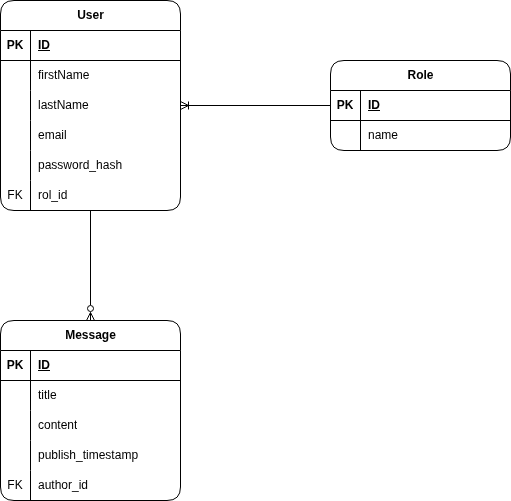

The diagram above was exported from draw.io. Its source (the exported page's mxGraphModel, read from the mxfile embedded in the PNG):
<mxGraphModel dx="872" dy="488" grid="1" gridSize="10" guides="1" tooltips="1" connect="1" arrows="1" fold="1" page="1" pageScale="1" pageWidth="850" pageHeight="1100" math="0" shadow="0">
  <root>
    <mxCell id="0" />
    <mxCell id="1" parent="0" />
    <mxCell id="zrNT6p9cTjOq-5q15OuY-60" style="edgeStyle=orthogonalEdgeStyle;rounded=0;orthogonalLoop=1;jettySize=auto;html=1;entryX=0.5;entryY=0;entryDx=0;entryDy=0;endArrow=ERzeroToMany;endFill=0;" edge="1" parent="1" source="zrNT6p9cTjOq-5q15OuY-1" target="zrNT6p9cTjOq-5q15OuY-34">
      <mxGeometry relative="1" as="geometry">
        <mxPoint x="230" y="410" as="targetPoint" />
      </mxGeometry>
    </mxCell>
    <mxCell id="zrNT6p9cTjOq-5q15OuY-1" value="User" style="shape=table;startSize=30;container=1;collapsible=1;childLayout=tableLayout;fixedRows=1;rowLines=0;fontStyle=1;align=center;resizeLast=1;html=1;perimeterSpacing=0;rounded=1;" vertex="1" parent="1">
      <mxGeometry x="140" y="110" width="180" height="210" as="geometry" />
    </mxCell>
    <mxCell id="zrNT6p9cTjOq-5q15OuY-2" value="" style="shape=tableRow;horizontal=0;startSize=0;swimlaneHead=0;swimlaneBody=0;fillColor=none;collapsible=0;dropTarget=0;points=[[0,0.5],[1,0.5]];portConstraint=eastwest;top=0;left=0;right=0;bottom=1;" vertex="1" parent="zrNT6p9cTjOq-5q15OuY-1">
      <mxGeometry y="30" width="180" height="30" as="geometry" />
    </mxCell>
    <mxCell id="zrNT6p9cTjOq-5q15OuY-3" value="PK" style="shape=partialRectangle;connectable=0;fillColor=none;top=0;left=0;bottom=0;right=0;fontStyle=1;overflow=hidden;whiteSpace=wrap;html=1;" vertex="1" parent="zrNT6p9cTjOq-5q15OuY-2">
      <mxGeometry width="30" height="30" as="geometry">
        <mxRectangle width="30" height="30" as="alternateBounds" />
      </mxGeometry>
    </mxCell>
    <mxCell id="zrNT6p9cTjOq-5q15OuY-4" value="ID" style="shape=partialRectangle;connectable=0;fillColor=none;top=0;left=0;bottom=0;right=0;align=left;spacingLeft=6;fontStyle=5;overflow=hidden;whiteSpace=wrap;html=1;" vertex="1" parent="zrNT6p9cTjOq-5q15OuY-2">
      <mxGeometry x="30" width="150" height="30" as="geometry">
        <mxRectangle width="150" height="30" as="alternateBounds" />
      </mxGeometry>
    </mxCell>
    <mxCell id="zrNT6p9cTjOq-5q15OuY-5" value="" style="shape=tableRow;horizontal=0;startSize=0;swimlaneHead=0;swimlaneBody=0;fillColor=none;collapsible=0;dropTarget=0;points=[[0,0.5],[1,0.5]];portConstraint=eastwest;top=0;left=0;right=0;bottom=0;" vertex="1" parent="zrNT6p9cTjOq-5q15OuY-1">
      <mxGeometry y="60" width="180" height="30" as="geometry" />
    </mxCell>
    <mxCell id="zrNT6p9cTjOq-5q15OuY-6" value="" style="shape=partialRectangle;connectable=0;fillColor=none;top=0;left=0;bottom=0;right=0;editable=1;overflow=hidden;whiteSpace=wrap;html=1;" vertex="1" parent="zrNT6p9cTjOq-5q15OuY-5">
      <mxGeometry width="30" height="30" as="geometry">
        <mxRectangle width="30" height="30" as="alternateBounds" />
      </mxGeometry>
    </mxCell>
    <mxCell id="zrNT6p9cTjOq-5q15OuY-7" value="firstName" style="shape=partialRectangle;connectable=0;fillColor=none;top=0;left=0;bottom=0;right=0;align=left;spacingLeft=6;overflow=hidden;whiteSpace=wrap;html=1;" vertex="1" parent="zrNT6p9cTjOq-5q15OuY-5">
      <mxGeometry x="30" width="150" height="30" as="geometry">
        <mxRectangle width="150" height="30" as="alternateBounds" />
      </mxGeometry>
    </mxCell>
    <mxCell id="zrNT6p9cTjOq-5q15OuY-8" value="" style="shape=tableRow;horizontal=0;startSize=0;swimlaneHead=0;swimlaneBody=0;fillColor=none;collapsible=0;dropTarget=0;points=[[0,0.5],[1,0.5]];portConstraint=eastwest;top=0;left=0;right=0;bottom=0;" vertex="1" parent="zrNT6p9cTjOq-5q15OuY-1">
      <mxGeometry y="90" width="180" height="30" as="geometry" />
    </mxCell>
    <mxCell id="zrNT6p9cTjOq-5q15OuY-9" value="" style="shape=partialRectangle;connectable=0;fillColor=none;top=0;left=0;bottom=0;right=0;editable=1;overflow=hidden;whiteSpace=wrap;html=1;" vertex="1" parent="zrNT6p9cTjOq-5q15OuY-8">
      <mxGeometry width="30" height="30" as="geometry">
        <mxRectangle width="30" height="30" as="alternateBounds" />
      </mxGeometry>
    </mxCell>
    <mxCell id="zrNT6p9cTjOq-5q15OuY-10" value="lastName" style="shape=partialRectangle;connectable=0;fillColor=none;top=0;left=0;bottom=0;right=0;align=left;spacingLeft=6;overflow=hidden;whiteSpace=wrap;html=1;" vertex="1" parent="zrNT6p9cTjOq-5q15OuY-8">
      <mxGeometry x="30" width="150" height="30" as="geometry">
        <mxRectangle width="150" height="30" as="alternateBounds" />
      </mxGeometry>
    </mxCell>
    <mxCell id="zrNT6p9cTjOq-5q15OuY-11" value="" style="shape=tableRow;horizontal=0;startSize=0;swimlaneHead=0;swimlaneBody=0;fillColor=none;collapsible=0;dropTarget=0;points=[[0,0.5],[1,0.5]];portConstraint=eastwest;top=0;left=0;right=0;bottom=0;" vertex="1" parent="zrNT6p9cTjOq-5q15OuY-1">
      <mxGeometry y="120" width="180" height="30" as="geometry" />
    </mxCell>
    <mxCell id="zrNT6p9cTjOq-5q15OuY-12" value="" style="shape=partialRectangle;connectable=0;fillColor=none;top=0;left=0;bottom=0;right=0;editable=1;overflow=hidden;whiteSpace=wrap;html=1;" vertex="1" parent="zrNT6p9cTjOq-5q15OuY-11">
      <mxGeometry width="30" height="30" as="geometry">
        <mxRectangle width="30" height="30" as="alternateBounds" />
      </mxGeometry>
    </mxCell>
    <mxCell id="zrNT6p9cTjOq-5q15OuY-13" value="email" style="shape=partialRectangle;connectable=0;fillColor=none;top=0;left=0;bottom=0;right=0;align=left;spacingLeft=6;overflow=hidden;whiteSpace=wrap;html=1;" vertex="1" parent="zrNT6p9cTjOq-5q15OuY-11">
      <mxGeometry x="30" width="150" height="30" as="geometry">
        <mxRectangle width="150" height="30" as="alternateBounds" />
      </mxGeometry>
    </mxCell>
    <mxCell id="zrNT6p9cTjOq-5q15OuY-14" value="" style="shape=tableRow;horizontal=0;startSize=0;swimlaneHead=0;swimlaneBody=0;fillColor=none;collapsible=0;dropTarget=0;points=[[0,0.5],[1,0.5]];portConstraint=eastwest;top=0;left=0;right=0;bottom=0;" vertex="1" parent="zrNT6p9cTjOq-5q15OuY-1">
      <mxGeometry y="150" width="180" height="30" as="geometry" />
    </mxCell>
    <mxCell id="zrNT6p9cTjOq-5q15OuY-15" value="" style="shape=partialRectangle;connectable=0;fillColor=none;top=0;left=0;bottom=0;right=0;editable=1;overflow=hidden;whiteSpace=wrap;html=1;" vertex="1" parent="zrNT6p9cTjOq-5q15OuY-14">
      <mxGeometry width="30" height="30" as="geometry">
        <mxRectangle width="30" height="30" as="alternateBounds" />
      </mxGeometry>
    </mxCell>
    <mxCell id="zrNT6p9cTjOq-5q15OuY-16" value="password_hash" style="shape=partialRectangle;connectable=0;fillColor=none;top=0;left=0;bottom=0;right=0;align=left;spacingLeft=6;overflow=hidden;whiteSpace=wrap;html=1;" vertex="1" parent="zrNT6p9cTjOq-5q15OuY-14">
      <mxGeometry x="30" width="150" height="30" as="geometry">
        <mxRectangle width="150" height="30" as="alternateBounds" />
      </mxGeometry>
    </mxCell>
    <mxCell id="zrNT6p9cTjOq-5q15OuY-30" value="" style="shape=tableRow;horizontal=0;startSize=0;swimlaneHead=0;swimlaneBody=0;fillColor=none;collapsible=0;dropTarget=0;points=[[0,0.5],[1,0.5]];portConstraint=eastwest;top=0;left=0;right=0;bottom=0;" vertex="1" parent="zrNT6p9cTjOq-5q15OuY-1">
      <mxGeometry y="180" width="180" height="30" as="geometry" />
    </mxCell>
    <mxCell id="zrNT6p9cTjOq-5q15OuY-31" value="FK" style="shape=partialRectangle;connectable=0;fillColor=none;top=0;left=0;bottom=0;right=0;editable=1;overflow=hidden;whiteSpace=wrap;html=1;" vertex="1" parent="zrNT6p9cTjOq-5q15OuY-30">
      <mxGeometry width="30" height="30" as="geometry">
        <mxRectangle width="30" height="30" as="alternateBounds" />
      </mxGeometry>
    </mxCell>
    <mxCell id="zrNT6p9cTjOq-5q15OuY-32" value="rol_id" style="shape=partialRectangle;connectable=0;fillColor=none;top=0;left=0;bottom=0;right=0;align=left;spacingLeft=6;overflow=hidden;whiteSpace=wrap;html=1;" vertex="1" parent="zrNT6p9cTjOq-5q15OuY-30">
      <mxGeometry x="30" width="150" height="30" as="geometry">
        <mxRectangle width="150" height="30" as="alternateBounds" />
      </mxGeometry>
    </mxCell>
    <mxCell id="zrNT6p9cTjOq-5q15OuY-33" style="edgeStyle=orthogonalEdgeStyle;rounded=0;orthogonalLoop=1;jettySize=auto;html=1;endArrow=ERoneToMany;endFill=0;" edge="1" parent="1" source="zrNT6p9cTjOq-5q15OuY-17" target="zrNT6p9cTjOq-5q15OuY-8">
      <mxGeometry relative="1" as="geometry" />
    </mxCell>
    <mxCell id="zrNT6p9cTjOq-5q15OuY-17" value="Role" style="shape=table;startSize=30;container=1;collapsible=1;childLayout=tableLayout;fixedRows=1;rowLines=0;fontStyle=1;align=center;resizeLast=1;html=1;rounded=1;shadow=0;" vertex="1" parent="1">
      <mxGeometry x="470" y="170" width="180" height="90" as="geometry" />
    </mxCell>
    <mxCell id="zrNT6p9cTjOq-5q15OuY-18" value="" style="shape=tableRow;horizontal=0;startSize=0;swimlaneHead=0;swimlaneBody=0;fillColor=none;collapsible=0;dropTarget=0;points=[[0,0.5],[1,0.5]];portConstraint=eastwest;top=0;left=0;right=0;bottom=1;" vertex="1" parent="zrNT6p9cTjOq-5q15OuY-17">
      <mxGeometry y="30" width="180" height="30" as="geometry" />
    </mxCell>
    <mxCell id="zrNT6p9cTjOq-5q15OuY-19" value="PK" style="shape=partialRectangle;connectable=0;fillColor=none;top=0;left=0;bottom=0;right=0;fontStyle=1;overflow=hidden;whiteSpace=wrap;html=1;" vertex="1" parent="zrNT6p9cTjOq-5q15OuY-18">
      <mxGeometry width="30" height="30" as="geometry">
        <mxRectangle width="30" height="30" as="alternateBounds" />
      </mxGeometry>
    </mxCell>
    <mxCell id="zrNT6p9cTjOq-5q15OuY-20" value="ID" style="shape=partialRectangle;connectable=0;fillColor=none;top=0;left=0;bottom=0;right=0;align=left;spacingLeft=6;fontStyle=5;overflow=hidden;whiteSpace=wrap;html=1;" vertex="1" parent="zrNT6p9cTjOq-5q15OuY-18">
      <mxGeometry x="30" width="150" height="30" as="geometry">
        <mxRectangle width="150" height="30" as="alternateBounds" />
      </mxGeometry>
    </mxCell>
    <mxCell id="zrNT6p9cTjOq-5q15OuY-21" value="" style="shape=tableRow;horizontal=0;startSize=0;swimlaneHead=0;swimlaneBody=0;fillColor=none;collapsible=0;dropTarget=0;points=[[0,0.5],[1,0.5]];portConstraint=eastwest;top=0;left=0;right=0;bottom=0;" vertex="1" parent="zrNT6p9cTjOq-5q15OuY-17">
      <mxGeometry y="60" width="180" height="30" as="geometry" />
    </mxCell>
    <mxCell id="zrNT6p9cTjOq-5q15OuY-22" value="" style="shape=partialRectangle;connectable=0;fillColor=none;top=0;left=0;bottom=0;right=0;editable=1;overflow=hidden;whiteSpace=wrap;html=1;" vertex="1" parent="zrNT6p9cTjOq-5q15OuY-21">
      <mxGeometry width="30" height="30" as="geometry">
        <mxRectangle width="30" height="30" as="alternateBounds" />
      </mxGeometry>
    </mxCell>
    <mxCell id="zrNT6p9cTjOq-5q15OuY-23" value="name" style="shape=partialRectangle;connectable=0;fillColor=none;top=0;left=0;bottom=0;right=0;align=left;spacingLeft=6;overflow=hidden;whiteSpace=wrap;html=1;" vertex="1" parent="zrNT6p9cTjOq-5q15OuY-21">
      <mxGeometry x="30" width="150" height="30" as="geometry">
        <mxRectangle width="150" height="30" as="alternateBounds" />
      </mxGeometry>
    </mxCell>
    <mxCell id="zrNT6p9cTjOq-5q15OuY-34" value="Message" style="shape=table;startSize=30;container=1;collapsible=1;childLayout=tableLayout;fixedRows=1;rowLines=0;fontStyle=1;align=center;resizeLast=1;html=1;rounded=1;" vertex="1" parent="1">
      <mxGeometry x="140" y="430" width="180" height="180" as="geometry" />
    </mxCell>
    <mxCell id="zrNT6p9cTjOq-5q15OuY-35" value="" style="shape=tableRow;horizontal=0;startSize=0;swimlaneHead=0;swimlaneBody=0;fillColor=none;collapsible=0;dropTarget=0;points=[[0,0.5],[1,0.5]];portConstraint=eastwest;top=0;left=0;right=0;bottom=1;" vertex="1" parent="zrNT6p9cTjOq-5q15OuY-34">
      <mxGeometry y="30" width="180" height="30" as="geometry" />
    </mxCell>
    <mxCell id="zrNT6p9cTjOq-5q15OuY-36" value="PK" style="shape=partialRectangle;connectable=0;fillColor=none;top=0;left=0;bottom=0;right=0;fontStyle=1;overflow=hidden;whiteSpace=wrap;html=1;" vertex="1" parent="zrNT6p9cTjOq-5q15OuY-35">
      <mxGeometry width="30" height="30" as="geometry">
        <mxRectangle width="30" height="30" as="alternateBounds" />
      </mxGeometry>
    </mxCell>
    <mxCell id="zrNT6p9cTjOq-5q15OuY-37" value="ID" style="shape=partialRectangle;connectable=0;fillColor=none;top=0;left=0;bottom=0;right=0;align=left;spacingLeft=6;fontStyle=5;overflow=hidden;whiteSpace=wrap;html=1;" vertex="1" parent="zrNT6p9cTjOq-5q15OuY-35">
      <mxGeometry x="30" width="150" height="30" as="geometry">
        <mxRectangle width="150" height="30" as="alternateBounds" />
      </mxGeometry>
    </mxCell>
    <mxCell id="zrNT6p9cTjOq-5q15OuY-65" value="" style="shape=tableRow;horizontal=0;startSize=0;swimlaneHead=0;swimlaneBody=0;fillColor=none;collapsible=0;dropTarget=0;points=[[0,0.5],[1,0.5]];portConstraint=eastwest;top=0;left=0;right=0;bottom=0;" vertex="1" parent="zrNT6p9cTjOq-5q15OuY-34">
      <mxGeometry y="60" width="180" height="30" as="geometry" />
    </mxCell>
    <mxCell id="zrNT6p9cTjOq-5q15OuY-66" value="" style="shape=partialRectangle;connectable=0;fillColor=none;top=0;left=0;bottom=0;right=0;editable=1;overflow=hidden;whiteSpace=wrap;html=1;" vertex="1" parent="zrNT6p9cTjOq-5q15OuY-65">
      <mxGeometry width="30" height="30" as="geometry">
        <mxRectangle width="30" height="30" as="alternateBounds" />
      </mxGeometry>
    </mxCell>
    <mxCell id="zrNT6p9cTjOq-5q15OuY-67" value="&lt;span style=&quot;background-color: rgb(255, 255, 255);&quot;&gt;title&lt;/span&gt;" style="shape=partialRectangle;connectable=0;fillColor=none;top=0;left=0;bottom=0;right=0;align=left;spacingLeft=6;overflow=hidden;whiteSpace=wrap;html=1;" vertex="1" parent="zrNT6p9cTjOq-5q15OuY-65">
      <mxGeometry x="30" width="150" height="30" as="geometry">
        <mxRectangle width="150" height="30" as="alternateBounds" />
      </mxGeometry>
    </mxCell>
    <mxCell id="zrNT6p9cTjOq-5q15OuY-38" value="" style="shape=tableRow;horizontal=0;startSize=0;swimlaneHead=0;swimlaneBody=0;fillColor=none;collapsible=0;dropTarget=0;points=[[0,0.5],[1,0.5]];portConstraint=eastwest;top=0;left=0;right=0;bottom=0;" vertex="1" parent="zrNT6p9cTjOq-5q15OuY-34">
      <mxGeometry y="90" width="180" height="30" as="geometry" />
    </mxCell>
    <mxCell id="zrNT6p9cTjOq-5q15OuY-39" value="" style="shape=partialRectangle;connectable=0;fillColor=none;top=0;left=0;bottom=0;right=0;editable=1;overflow=hidden;whiteSpace=wrap;html=1;" vertex="1" parent="zrNT6p9cTjOq-5q15OuY-38">
      <mxGeometry width="30" height="30" as="geometry">
        <mxRectangle width="30" height="30" as="alternateBounds" />
      </mxGeometry>
    </mxCell>
    <mxCell id="zrNT6p9cTjOq-5q15OuY-40" value="content" style="shape=partialRectangle;connectable=0;fillColor=none;top=0;left=0;bottom=0;right=0;align=left;spacingLeft=6;overflow=hidden;whiteSpace=wrap;html=1;" vertex="1" parent="zrNT6p9cTjOq-5q15OuY-38">
      <mxGeometry x="30" width="150" height="30" as="geometry">
        <mxRectangle width="150" height="30" as="alternateBounds" />
      </mxGeometry>
    </mxCell>
    <mxCell id="zrNT6p9cTjOq-5q15OuY-62" value="" style="shape=tableRow;horizontal=0;startSize=0;swimlaneHead=0;swimlaneBody=0;fillColor=none;collapsible=0;dropTarget=0;points=[[0,0.5],[1,0.5]];portConstraint=eastwest;top=0;left=0;right=0;bottom=0;" vertex="1" parent="zrNT6p9cTjOq-5q15OuY-34">
      <mxGeometry y="120" width="180" height="30" as="geometry" />
    </mxCell>
    <mxCell id="zrNT6p9cTjOq-5q15OuY-63" value="" style="shape=partialRectangle;connectable=0;fillColor=none;top=0;left=0;bottom=0;right=0;editable=1;overflow=hidden;whiteSpace=wrap;html=1;" vertex="1" parent="zrNT6p9cTjOq-5q15OuY-62">
      <mxGeometry width="30" height="30" as="geometry">
        <mxRectangle width="30" height="30" as="alternateBounds" />
      </mxGeometry>
    </mxCell>
    <mxCell id="zrNT6p9cTjOq-5q15OuY-64" value="&lt;span style=&quot;background-color: rgb(255, 255, 255);&quot;&gt;publish_timestamp&lt;/span&gt;" style="shape=partialRectangle;connectable=0;fillColor=none;top=0;left=0;bottom=0;right=0;align=left;spacingLeft=6;overflow=hidden;whiteSpace=wrap;html=1;" vertex="1" parent="zrNT6p9cTjOq-5q15OuY-62">
      <mxGeometry x="30" width="150" height="30" as="geometry">
        <mxRectangle width="150" height="30" as="alternateBounds" />
      </mxGeometry>
    </mxCell>
    <mxCell id="zrNT6p9cTjOq-5q15OuY-68" value="" style="shape=tableRow;horizontal=0;startSize=0;swimlaneHead=0;swimlaneBody=0;fillColor=none;collapsible=0;dropTarget=0;points=[[0,0.5],[1,0.5]];portConstraint=eastwest;top=0;left=0;right=0;bottom=0;" vertex="1" parent="zrNT6p9cTjOq-5q15OuY-34">
      <mxGeometry y="150" width="180" height="30" as="geometry" />
    </mxCell>
    <mxCell id="zrNT6p9cTjOq-5q15OuY-69" value="FK" style="shape=partialRectangle;connectable=0;fillColor=none;top=0;left=0;bottom=0;right=0;editable=1;overflow=hidden;whiteSpace=wrap;html=1;" vertex="1" parent="zrNT6p9cTjOq-5q15OuY-68">
      <mxGeometry width="30" height="30" as="geometry">
        <mxRectangle width="30" height="30" as="alternateBounds" />
      </mxGeometry>
    </mxCell>
    <mxCell id="zrNT6p9cTjOq-5q15OuY-70" value="&lt;span style=&quot;background-color: rgb(255, 255, 255);&quot;&gt;author_id&lt;/span&gt;" style="shape=partialRectangle;connectable=0;fillColor=none;top=0;left=0;bottom=0;right=0;align=left;spacingLeft=6;overflow=hidden;whiteSpace=wrap;html=1;" vertex="1" parent="zrNT6p9cTjOq-5q15OuY-68">
      <mxGeometry x="30" width="150" height="30" as="geometry">
        <mxRectangle width="150" height="30" as="alternateBounds" />
      </mxGeometry>
    </mxCell>
  </root>
</mxGraphModel>